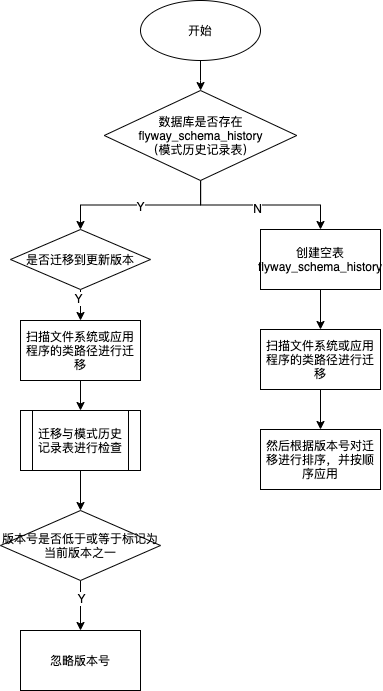

The diagram above was exported from draw.io. Its source (the exported page's mxGraphModel, read from the mxfile embedded in the PNG):
<mxGraphModel dx="686" dy="670" grid="1" gridSize="10" guides="1" tooltips="1" connect="1" arrows="1" fold="1" page="1" pageScale="1" pageWidth="827" pageHeight="1169" math="0" shadow="0">
  <root>
    <mxCell id="0" />
    <mxCell id="1" parent="0" />
    <mxCell id="cmyCORO56V4zOjCi9V80-3" value="" style="edgeStyle=orthogonalEdgeStyle;rounded=0;orthogonalLoop=1;jettySize=auto;html=1;" edge="1" parent="1" source="cmyCORO56V4zOjCi9V80-1" target="cmyCORO56V4zOjCi9V80-2">
      <mxGeometry relative="1" as="geometry" />
    </mxCell>
    <mxCell id="cmyCORO56V4zOjCi9V80-1" value="开始" style="ellipse;whiteSpace=wrap;html=1;" vertex="1" parent="1">
      <mxGeometry x="300" y="40" width="120" height="60" as="geometry" />
    </mxCell>
    <mxCell id="cmyCORO56V4zOjCi9V80-5" value="" style="edgeStyle=orthogonalEdgeStyle;rounded=0;orthogonalLoop=1;jettySize=auto;html=1;" edge="1" parent="1" source="cmyCORO56V4zOjCi9V80-2" target="cmyCORO56V4zOjCi9V80-4">
      <mxGeometry relative="1" as="geometry" />
    </mxCell>
    <mxCell id="cmyCORO56V4zOjCi9V80-9" value="N" style="edgeLabel;html=1;align=center;verticalAlign=middle;resizable=0;points=[];" vertex="1" connectable="0" parent="cmyCORO56V4zOjCi9V80-5">
      <mxGeometry x="-0.0366" y="-3" relative="1" as="geometry">
        <mxPoint as="offset" />
      </mxGeometry>
    </mxCell>
    <mxCell id="cmyCORO56V4zOjCi9V80-8" style="edgeStyle=orthogonalEdgeStyle;rounded=0;orthogonalLoop=1;jettySize=auto;html=1;entryX=0.5;entryY=0;entryDx=0;entryDy=0;" edge="1" parent="1" source="cmyCORO56V4zOjCi9V80-2" target="cmyCORO56V4zOjCi9V80-18">
      <mxGeometry relative="1" as="geometry">
        <mxPoint x="240" y="269" as="targetPoint" />
      </mxGeometry>
    </mxCell>
    <mxCell id="cmyCORO56V4zOjCi9V80-10" value="Y" style="edgeLabel;html=1;align=center;verticalAlign=middle;resizable=0;points=[];" vertex="1" connectable="0" parent="cmyCORO56V4zOjCi9V80-8">
      <mxGeometry x="0.0098" y="1" relative="1" as="geometry">
        <mxPoint as="offset" />
      </mxGeometry>
    </mxCell>
    <mxCell id="cmyCORO56V4zOjCi9V80-2" value="数据库是否存在flyway_schema_history&lt;br&gt;（模式历史记录表）" style="rhombus;whiteSpace=wrap;html=1;" vertex="1" parent="1">
      <mxGeometry x="263.75" y="130" width="192.5" height="90" as="geometry" />
    </mxCell>
    <mxCell id="cmyCORO56V4zOjCi9V80-12" value="" style="edgeStyle=orthogonalEdgeStyle;rounded=0;orthogonalLoop=1;jettySize=auto;html=1;" edge="1" parent="1" source="cmyCORO56V4zOjCi9V80-4" target="cmyCORO56V4zOjCi9V80-11">
      <mxGeometry relative="1" as="geometry" />
    </mxCell>
    <mxCell id="cmyCORO56V4zOjCi9V80-4" value="创建空表flyway_schema_history" style="whiteSpace=wrap;html=1;" vertex="1" parent="1">
      <mxGeometry x="420" y="269" width="120" height="60" as="geometry" />
    </mxCell>
    <mxCell id="cmyCORO56V4zOjCi9V80-14" value="" style="edgeStyle=orthogonalEdgeStyle;rounded=0;orthogonalLoop=1;jettySize=auto;html=1;" edge="1" parent="1" source="cmyCORO56V4zOjCi9V80-11" target="cmyCORO56V4zOjCi9V80-13">
      <mxGeometry relative="1" as="geometry" />
    </mxCell>
    <mxCell id="cmyCORO56V4zOjCi9V80-11" value="扫描文件系统或应用程序的类路径进行迁移" style="whiteSpace=wrap;html=1;" vertex="1" parent="1">
      <mxGeometry x="420" y="369" width="120" height="60" as="geometry" />
    </mxCell>
    <mxCell id="cmyCORO56V4zOjCi9V80-13" value="然后根据版本号对迁移进行排序，并按顺序应用" style="whiteSpace=wrap;html=1;" vertex="1" parent="1">
      <mxGeometry x="420" y="469" width="120" height="60" as="geometry" />
    </mxCell>
    <mxCell id="cmyCORO56V4zOjCi9V80-20" value="" style="edgeStyle=orthogonalEdgeStyle;rounded=0;orthogonalLoop=1;jettySize=auto;html=1;" edge="1" parent="1" source="cmyCORO56V4zOjCi9V80-18" target="cmyCORO56V4zOjCi9V80-19">
      <mxGeometry relative="1" as="geometry" />
    </mxCell>
    <mxCell id="cmyCORO56V4zOjCi9V80-21" value="Y" style="edgeLabel;html=1;align=center;verticalAlign=middle;resizable=0;points=[];" vertex="1" connectable="0" parent="cmyCORO56V4zOjCi9V80-20">
      <mxGeometry x="-0.6735" y="-3" relative="1" as="geometry">
        <mxPoint as="offset" />
      </mxGeometry>
    </mxCell>
    <mxCell id="cmyCORO56V4zOjCi9V80-18" value="是否迁移到更新版本" style="rhombus;whiteSpace=wrap;html=1;" vertex="1" parent="1">
      <mxGeometry x="170" y="269" width="140" height="60" as="geometry" />
    </mxCell>
    <mxCell id="cmyCORO56V4zOjCi9V80-23" value="" style="edgeStyle=orthogonalEdgeStyle;rounded=0;orthogonalLoop=1;jettySize=auto;html=1;entryX=0.5;entryY=0;entryDx=0;entryDy=0;" edge="1" parent="1" source="cmyCORO56V4zOjCi9V80-19" target="cmyCORO56V4zOjCi9V80-24">
      <mxGeometry relative="1" as="geometry">
        <mxPoint x="240" y="450" as="targetPoint" />
      </mxGeometry>
    </mxCell>
    <mxCell id="cmyCORO56V4zOjCi9V80-19" value="扫描文件系统或应用程序的类路径进行迁移" style="whiteSpace=wrap;html=1;" vertex="1" parent="1">
      <mxGeometry x="180" y="360" width="120" height="60" as="geometry" />
    </mxCell>
    <mxCell id="cmyCORO56V4zOjCi9V80-26" value="" style="edgeStyle=orthogonalEdgeStyle;rounded=0;orthogonalLoop=1;jettySize=auto;html=1;" edge="1" parent="1" source="cmyCORO56V4zOjCi9V80-24" target="cmyCORO56V4zOjCi9V80-25">
      <mxGeometry relative="1" as="geometry" />
    </mxCell>
    <mxCell id="cmyCORO56V4zOjCi9V80-24" value="迁移与模式历史记录表进行检查" style="shape=process;whiteSpace=wrap;html=1;backgroundOutline=1;" vertex="1" parent="1">
      <mxGeometry x="180" y="450" width="120" height="60" as="geometry" />
    </mxCell>
    <mxCell id="cmyCORO56V4zOjCi9V80-28" value="" style="edgeStyle=orthogonalEdgeStyle;rounded=0;orthogonalLoop=1;jettySize=auto;html=1;" edge="1" parent="1" source="cmyCORO56V4zOjCi9V80-25" target="cmyCORO56V4zOjCi9V80-27">
      <mxGeometry relative="1" as="geometry" />
    </mxCell>
    <mxCell id="cmyCORO56V4zOjCi9V80-29" value="Y" style="edgeLabel;html=1;align=center;verticalAlign=middle;resizable=0;points=[];" vertex="1" connectable="0" parent="cmyCORO56V4zOjCi9V80-28">
      <mxGeometry x="-0.32" relative="1" as="geometry">
        <mxPoint as="offset" />
      </mxGeometry>
    </mxCell>
    <mxCell id="cmyCORO56V4zOjCi9V80-25" value="版本号是否低于或等于标记为当前版本之一" style="rhombus;whiteSpace=wrap;html=1;" vertex="1" parent="1">
      <mxGeometry x="160" y="550" width="160" height="70" as="geometry" />
    </mxCell>
    <mxCell id="cmyCORO56V4zOjCi9V80-27" value="忽略版本号" style="whiteSpace=wrap;html=1;" vertex="1" parent="1">
      <mxGeometry x="180" y="670" width="120" height="60" as="geometry" />
    </mxCell>
  </root>
</mxGraphModel>